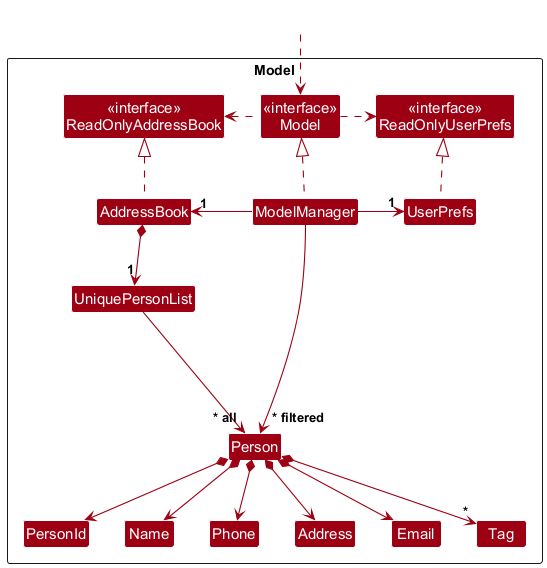

The diagram above was rendered by PlantUML. Its source (embedded in the PNG):
@startuml
!include style.puml
skinparam arrowThickness 1.1
skinparam arrowColor MODEL_COLOR
skinparam classBackgroundColor MODEL_COLOR

Package Model as ModelPackage <<Rectangle>>{
Class "<<interface>>\nReadOnlyAddressBook" as ReadOnlyAddressBook
Class "<<interface>>\nReadOnlyUserPrefs" as ReadOnlyUserPrefs
Class "<<interface>>\nModel" as Model
Class AddressBook
Class ModelManager
Class UserPrefs

Class UniquePersonList
Class Person
Class PersonId
Class Address
Class Email
Class Name
Class Phone
Class Tag

Class I #FFFFFF
}

Class HiddenOutside #FFFFFF
HiddenOutside ..> Model

AddressBook .up.|> ReadOnlyAddressBook

ModelManager .up.|> Model
Model .right.> ReadOnlyUserPrefs
Model .left.> ReadOnlyAddressBook
ModelManager -left-> "1" AddressBook
ModelManager -right-> "1" UserPrefs
UserPrefs .up.|> ReadOnlyUserPrefs

AddressBook *--> "1" UniquePersonList
UniquePersonList --> "~* all" Person
Person *--> PersonId
Person *--> Name
Person *--> Phone
Person *--> Email
Person *--> Address
Person *--> "*" Tag

Person -[hidden]up--> I
UniquePersonList -[hidden]right-> I

PersonId -[hidden]right-> Name
Name -[hidden]right-> Phone
Phone -[hidden]right-> Address
Address -[hidden]right-> Email

ModelManager --> "~* filtered" Person
@enduml